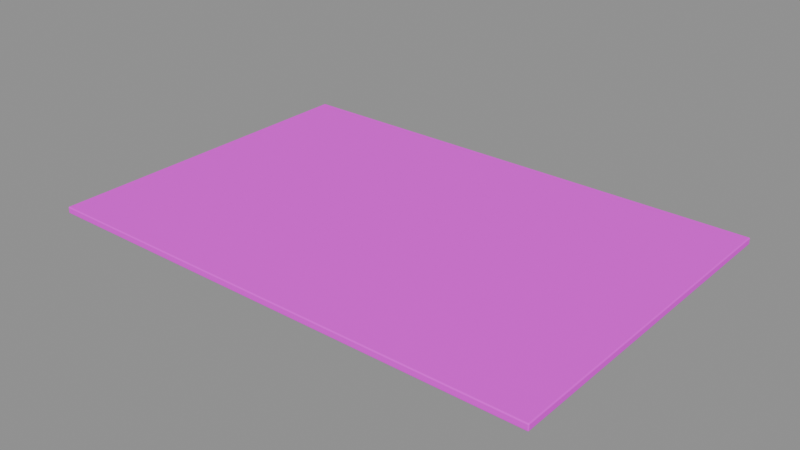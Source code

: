 # Source: roof.blend  (saved by Blender 4.5.87; exported with 4.5.12 LTS)
import bpy
from mathutils import Matrix  # noqa: F401  (used for matrix-valued properties, if any)

bpy.ops.wm.read_factory_settings(use_empty=True)
scene = bpy.context.scene
scene.name = '组件_roof'

# ---- collections
col_02______roof = bpy.data.collections.new('02_游戏输出_roof'); scene.collection.children.link(col_02______roof)

# ---- images (referenced by path relative to the original .blend; pixels are not part of the script)
import os
ASSET_DIR = os.environ.get("B2B_ASSET_DIR", "")  # directory of the original .blend (textures are referenced by path, not embedded)
HERE = os.path.dirname(os.path.abspath(__file__))  # packed textures are extracted next to this script under _unpacked/

def load_image(name, relpath, width, height, colorspace="sRGB"):
    """Load a texture the original file referenced (path relative to the .blend, or extracted next to this script)."""
    p = next((c for c in (os.path.join(HERE, relpath), os.path.join(ASSET_DIR, relpath)) if relpath and os.path.exists(c)), "")
    if p:
        img = bpy.data.images.load(p, check_existing=True)
        img.name = name
    else:  # same state as the original file: an image datablock whose file is absent (Cycles renders it pink)
        img = bpy.data.images.new(name, width, height)
        img.source = "FILE"
        img.filepath = "//" + (relpath or name)
    img.colorspace_settings.name = colorspace
    return img
img_sea_cabin_timber_8x8_512_png = load_image('sea_cabin_timber_8x8_512.png', 'sea_cabin_timber_8x8_512.png', 1024, 1024, 'sRGB')

# ---- materials (node trees are filled in below, after node groups)
mat_orf2_final_sea_matte = bpy.data.materials.new('ORF2_FINAL_SEA_Matte')

# ---- material node trees
mat_orf2_final_sea_matte.use_nodes = True; mat_orf2_final_sea_matte.node_tree.nodes.clear()
_N = mat_orf2_final_sea_matte.node_tree.nodes; _L = mat_orf2_final_sea_matte.node_tree.links
n0 = _N.new('ShaderNodeBsdfPrincipled'); n0.name = '原理化 BSDF'; n0.location = (0, 0)
n0.inputs[1].default_value = 0.02
n0.inputs[2].default_value = 0.72
n1 = _N.new('ShaderNodeOutputMaterial'); n1.name = '材质输出'; n1.location = (0, 0)
n2 = _N.new('ShaderNodeUVMap'); n2.name = 'UV 贴图'; n2.location = (0, 0)
n2.uv_map = 'PaletteUV'
n3 = _N.new('ShaderNodeTexImage'); n3.name = '图像纹理'; n3.location = (0, 0)
n3.image = img_sea_cabin_timber_8x8_512_png
n3.interpolation = 'Closest'
_L.new(n2.outputs[0], n3.inputs[0])
_L.new(n3.outputs[0], n0.inputs[0])
_L.new(n0.outputs[0], n1.inputs[0])
n1.is_active_output = True

# ---- meshes
me_orf3_roof_001 = bpy.data.meshes.new('ORF3_roof.001')
me_orf3_roof_001.from_pydata([(-24.8, -16.8, 0.0), (24.8, -16.8, 0.0), (24.8, 16.8, 0.0), (-24.8, 16.8, 0.0), (-24.8, -16.8, 0.65), (24.8, -16.8, 0.65), (24.8, 16.8, 0.65), (-24.8, 16.8, 0.65)], [], [(0, 3, 2, 1), (0, 1, 5, 4), (1, 2, 6, 5), (2, 3, 7, 6), (3, 0, 4, 7), (4, 5, 6, 7)])
_uv = me_orf3_roof_001.uv_layers.new(name='PaletteUV')
_uv.uv.foreach_set('vector', [0.8375, 0.0625, 0.8125, 0.0875, 0.7875, 0.0625, 0.8125, 0.0375, 0.8375, 0.0625, 0.8125, 0.0875, 0.7875, 0.0625, 0.8125, 0.0375, 0.8375, 0.0625, 0.8125, 0.0875, 0.7875, 0.0625, 0.8125, 0.0375, 0.8375, 0.0625, 0.8125, 0.0875, 0.7875, 0.0625, 0.8125, 0.0375, 0.8375, 0.0625, 0.8125, 0.0875, 0.7875, 0.0625, 0.8125, 0.0375, 0.8375, 0.0625, 0.8125, 0.0875, 0.7875, 0.0625, 0.8125, 0.0375])
me_orf3_roof_001.materials.append(mat_orf2_final_sea_matte)
me_orf3_roof_001.update()

# ---- objects
ob_orf3________0_001 = bpy.data.objects.new('ORF3_农场屋面基层_0.001', me_orf3_roof_001)

# ---- transforms, parenting, visibility, modifiers, constraints
ob_orf3________0_001.location = (0.0, 0.0, 0.0)
_m = ob_orf3________0_001.modifiers.new('饱满实体倒角', 'BEVEL')
_m.segments = 3

# ---- collection membership
col_02______roof.objects.link(ob_orf3________0_001)

# ---- scene / render settings (as saved in the file)
scene.frame_start = 1; scene.frame_end = 250; scene.frame_set(1)
scene.render.engine = 'BLENDER_EEVEE_NEXT'
scene.render.image_settings.exr_codec = 'NONE'
scene.render.simplify_subdivision_render = 0
scene.render.simplify_child_particles_render = 0.0
scene.eevee.use_volume_custom_range = False
scene.eevee.use_fast_gi = False
scene.eevee.use_shadows = False
scene.view_settings.white_balance_temperature = 0.0
scene.view_settings.white_balance_tint = 0.0
scene.view_settings.white_balance_whitepoint = (2.97, 0.5193, -0.0414)
bpy.context.view_layer.update()

# ---- added for rendering (the .blend has no active camera and no usable light): camera, sun + grey world if the file has none
cam_auto = bpy.data.cameras.new('AutoCamera')
cam_auto.lens = 50.0
cam_auto.sensor_width = 36.0
cam_auto.clip_end = 1000.0
ob_auto_camera = bpy.data.objects.new('AutoCamera', cam_auto)
scene.collection.objects.link(ob_auto_camera)
ob_auto_camera.location = (55.4328, -66.5193, 44.6712)
ob_auto_camera.rotation_euler = (1.09748, -7.21219e-08, 0.694738)
scene.camera = ob_auto_camera
light_auto_sun = bpy.data.lights.new('AutoSun', 'SUN')
light_auto_sun.energy = 3.0
light_auto_sun.angle = 0.0523599
ob_auto_sun = bpy.data.objects.new('AutoSun', light_auto_sun)
scene.collection.objects.link(ob_auto_sun)
ob_auto_sun.rotation_euler = (0.872665, 0.174533, 0.523599)
if scene.world is None:
    world_auto = bpy.data.worlds.new('AutoWorld')
    world_auto.color = (0.3, 0.3, 0.3)
    scene.world = world_auto
bpy.context.view_layer.update()
